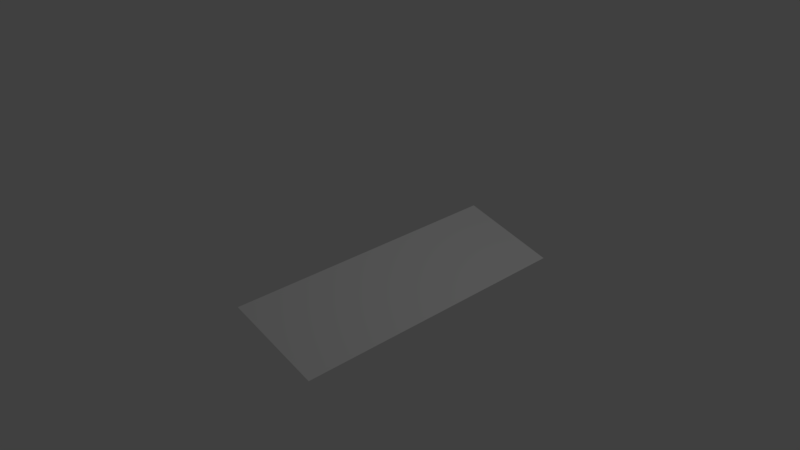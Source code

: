 # Source: ramp15.blend  (saved by Blender 2.79.0; exported with 4.5.12 LTS)
import bpy
from mathutils import Matrix  # noqa: F401  (used for matrix-valued properties, if any)

bpy.ops.wm.read_factory_settings(use_empty=True)
scene = bpy.context.scene
scene.name = 'Scene'

# ---- collections
col_collection_1 = bpy.data.collections.new('Collection 1'); scene.collection.children.link(col_collection_1)

# ---- materials (node trees are filled in below, after node groups)
mat_material_001 = bpy.data.materials.new('Material.001')
mat_material_001.alpha_threshold = 0.0
mat_material_001.use_transparent_shadow = False
mat_material_001.roughness = 0.5
mat_material_001.specular_intensity = 0.0

# ---- material node trees

# ---- world
world_world = bpy.data.worlds.new('World'); scene.world = world_world
world_world.color = (0.05088, 0.05088, 0.05088)
world_world.use_sun_shadow = False
world_world.sun_shadow_jitter_overblur = 0.0
world_world.cycles.sampling_method = 'MANUAL'

# ---- cameras
cam_camera = bpy.data.cameras.new('Camera')
cam_camera.clip_end = 100.0
cam_camera.lens = 35.0
cam_camera.sensor_width = 32.0
cam_camera.sensor_height = 18.0
cam_camera.ortho_scale = 7.314
cam_camera.dof.focus_distance = 0.0
cam_camera.dof.aperture_fstop = 128.0

# ---- lights
light_lamp = bpy.data.lights.new('Lamp', 'POINT')
light_lamp.transmission_factor = 0.0
light_lamp.cutoff_distance = 30.0
light_lamp.energy = 100.0
light_lamp.shadow_buffer_clip_start = 1.001
light_lamp.shadow_soft_size = 0.1
light_lamp.shadow_maximum_resolution = 0.006
light_lamp.use_absolute_resolution = True

# ---- meshes
me_plane = bpy.data.meshes.new('Plane')
me_plane.from_pydata([(-0.63, -0.63, 0.0), (0.63, -0.63, 0.0), (-0.63, 0.63, 0.0), (0.63, 0.63, 0.0)], [], [(0, 1, 3, 2)])
_ca = me_plane.color_attributes.new('Col', 'BYTE_COLOR', 'CORNER')
_ca.data.foreach_set('color', [1.0, 1.0, 1.0, 1.0, 1.0, 1.0, 1.0, 1.0, 1.0, 1.0, 1.0, 1.0, 1.0, 1.0, 1.0, 1.0])
me_plane.materials.append(mat_material_001)
me_plane.use_remesh_preserve_volume = False
me_plane.use_remesh_preserve_attributes = False
me_plane.use_mirror_vertex_groups = False
me_plane.update()

# ---- objects
ob_plane = bpy.data.objects.new('Plane', me_plane)
ob_lamp = bpy.data.objects.new('Lamp', light_lamp)
ob_camera = bpy.data.objects.new('Camera', cam_camera)

# ---- transforms, parenting, visibility, modifiers, constraints
ob_plane.location = (1.0, -0.3487, 0.1617)
ob_plane.rotation_euler = (0.0, 0.2618, 0.0)
ob_plane.scale = (1.0, 3.0, 1.0)
ob_plane.lineart.crease_threshold = 0.0
ob_lamp.location = (4.076, 1.005, 5.904)
ob_lamp.rotation_euler = (0.6503, 0.05522, 1.866)
ob_lamp.lock_rotations_4d = False
ob_lamp.empty_display_type = 'ARROWS'
ob_lamp.color = (0.0, 0.0, 0.0, 0.0)
ob_lamp.lineart.crease_threshold = 0.0
ob_camera.location = (7.481, -6.508, 5.344)
ob_camera.rotation_euler = (1.109, 0.0, 0.8149)
ob_camera.lock_rotations_4d = False
ob_camera.empty_display_type = 'ARROWS'
ob_camera.color = (0.0, 0.0, 0.0, 0.0)
ob_camera.display_type = 'WIRE'
ob_camera.lineart.crease_threshold = 0.0

# ---- collection membership
col_collection_1.objects.link(ob_plane)
col_collection_1.objects.link(ob_lamp)
col_collection_1.objects.link(ob_camera)

# ---- scene / render settings (as saved in the file)
scene.camera = ob_camera
scene.frame_start = 1; scene.frame_end = 250; scene.frame_set(1)
scene.render.engine = 'BLENDER_EEVEE_NEXT'
scene.render.resolution_percentage = 50
scene.render.dither_intensity = 0.0
scene.cycles.use_denoising = False
scene.cycles.samples = 128
scene.cycles.sampling_pattern = 'TABULATED_SOBOL'
scene.cycles.use_adaptive_sampling = False
scene.cycles.use_light_tree = False
scene.cycles.blur_glossy = 0.0
scene.cycles.sample_clamp_indirect = 0.0
scene.view_settings.view_transform = 'Standard'
bpy.context.view_layer.update()
